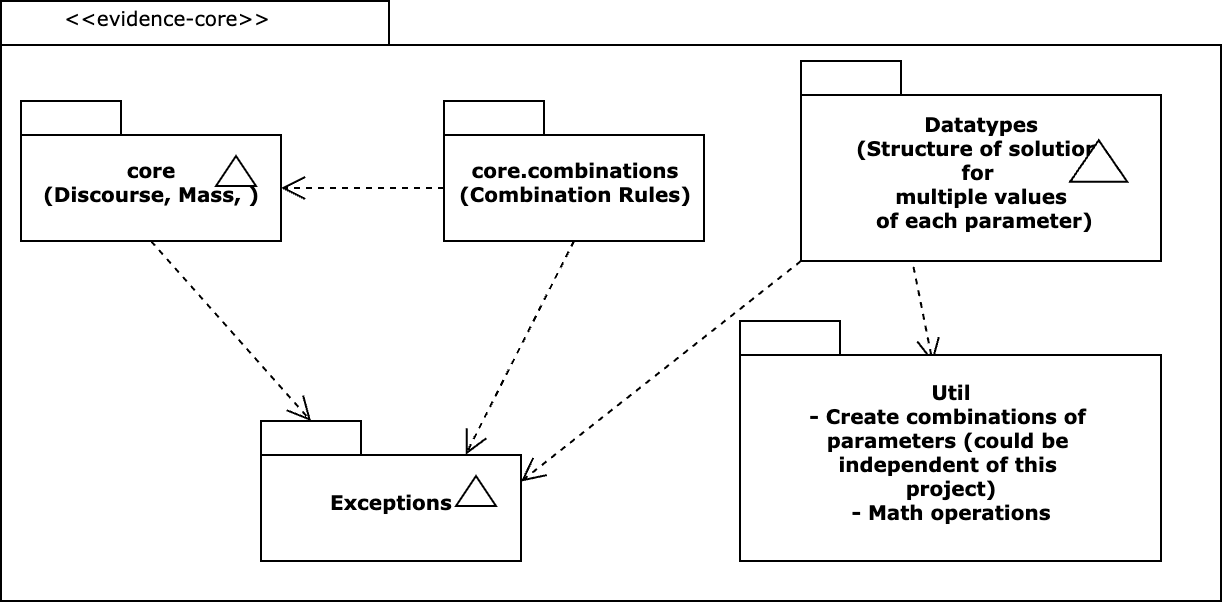

The diagram above was exported from draw.io. Its source (the exported page's mxGraphModel, read from the mxfile embedded in the PNG):
<mxGraphModel dx="677" dy="631" grid="1" gridSize="10" guides="1" tooltips="1" connect="1" arrows="1" fold="1" page="1" pageScale="1" pageWidth="827" pageHeight="1169" background="none" math="0" shadow="0">
  <root>
    <mxCell id="0" />
    <mxCell id="1" parent="0" />
    <mxCell id="2" value="" style="shape=folder;fontStyle=1;spacingTop=10;tabWidth=194;tabHeight=22;tabPosition=left;html=1;rounded=0;shadow=0;comic=0;labelBackgroundColor=none;strokeWidth=1;fillColor=none;fontFamily=Verdana;fontSize=10;align=center;" vertex="1" parent="1">
      <mxGeometry x="350" y="140" width="610" height="300" as="geometry" />
    </mxCell>
    <mxCell id="3" value="" style="group" vertex="1" connectable="0" parent="1">
      <mxGeometry x="360" y="190" width="130" height="70" as="geometry" />
    </mxCell>
    <mxCell id="4" value="core&lt;div&gt;(Discourse, Mass,&amp;nbsp;&lt;span style=&quot;background-color: transparent; color: light-dark(rgb(0, 0, 0), rgb(255, 255, 255));&quot;&gt;)&lt;/span&gt;&lt;/div&gt;" style="shape=folder;fontStyle=1;spacingTop=10;tabWidth=50;tabHeight=17;tabPosition=left;html=1;rounded=0;shadow=0;comic=0;labelBackgroundColor=none;strokeWidth=1;fontFamily=Verdana;fontSize=10;align=center;" vertex="1" parent="3">
      <mxGeometry width="130" height="70" as="geometry" />
    </mxCell>
    <mxCell id="5" value="" style="triangle;whiteSpace=wrap;html=1;rounded=0;shadow=0;comic=0;labelBackgroundColor=none;strokeWidth=1;fontFamily=Verdana;fontSize=10;align=center;rotation=-90;" vertex="1" parent="3">
      <mxGeometry x="100" y="25" width="15" height="20" as="geometry" />
    </mxCell>
    <mxCell id="6" style="edgeStyle=none;rounded=0;html=1;dashed=1;labelBackgroundColor=none;startFill=0;endArrow=open;endFill=0;endSize=10;fontFamily=Verdana;fontSize=10;entryX=0.458;entryY=0.175;entryPerimeter=0;exitX=0.306;exitY=0.97;exitDx=0;exitDy=0;exitPerimeter=0;entryDx=0;entryDy=0;" edge="1" source="12" target="7" parent="1">
      <mxGeometry relative="1" as="geometry" />
    </mxCell>
    <mxCell id="7" value="Util&lt;div&gt;- Create combinations of&amp;nbsp;&lt;/div&gt;&lt;div&gt;parameters (could be&amp;nbsp;&lt;/div&gt;&lt;div&gt;independent of this&amp;nbsp;&lt;/div&gt;&lt;div&gt;project)&lt;/div&gt;&lt;div&gt;- Math operations&lt;/div&gt;" style="shape=folder;fontStyle=1;spacingTop=10;tabWidth=50;tabHeight=17;tabPosition=left;html=1;rounded=0;shadow=0;comic=0;labelBackgroundColor=none;strokeColor=#000000;strokeWidth=1;fillColor=#ffffff;fontFamily=Verdana;fontSize=10;fontColor=#000000;align=center;" vertex="1" parent="1">
      <mxGeometry x="719.5" y="300" width="210.5" height="120" as="geometry" />
    </mxCell>
    <mxCell id="8" value="" style="group" vertex="1" connectable="0" parent="1">
      <mxGeometry x="480" y="349.99947954963227" width="130" height="70" as="geometry" />
    </mxCell>
    <mxCell id="9" value="Exceptions" style="shape=folder;fontStyle=1;spacingTop=10;tabWidth=50;tabHeight=17;tabPosition=left;html=1;rounded=0;shadow=0;comic=0;labelBackgroundColor=none;strokeWidth=1;fontFamily=Verdana;fontSize=10;align=center;" vertex="1" parent="8">
      <mxGeometry width="130" height="70" as="geometry" />
    </mxCell>
    <mxCell id="10" value="" style="triangle;whiteSpace=wrap;html=1;rounded=0;shadow=0;comic=0;labelBackgroundColor=none;strokeWidth=1;fontFamily=Verdana;fontSize=10;align=center;rotation=-90;" vertex="1" parent="8">
      <mxGeometry x="100" y="25" width="15" height="20" as="geometry" />
    </mxCell>
    <mxCell id="11" value="" style="group" vertex="1" connectable="0" parent="1">
      <mxGeometry x="750" y="170" width="180" height="100" as="geometry" />
    </mxCell>
    <mxCell id="12" value="Datatypes&lt;div&gt;(Structure of solution&amp;nbsp;&lt;/div&gt;&lt;div&gt;for&amp;nbsp;&lt;/div&gt;&lt;div&gt;multiple values&lt;/div&gt;&lt;div&gt;&amp;nbsp;of each parameter)&lt;/div&gt;" style="shape=folder;fontStyle=1;spacingTop=10;tabWidth=50;tabHeight=17;tabPosition=left;html=1;rounded=0;shadow=0;comic=0;labelBackgroundColor=none;strokeWidth=1;fontFamily=Verdana;fontSize=10;align=center;" vertex="1" parent="11">
      <mxGeometry width="180" height="100" as="geometry" />
    </mxCell>
    <mxCell id="13" value="" style="triangle;whiteSpace=wrap;html=1;rounded=0;shadow=0;comic=0;labelBackgroundColor=none;strokeWidth=1;fontFamily=Verdana;fontSize=10;align=center;rotation=-90;" vertex="1" parent="11">
      <mxGeometry x="138.46153846153845" y="35.714285714285715" width="20.76923076923077" height="28.571428571428573" as="geometry" />
    </mxCell>
    <mxCell id="14" style="rounded=0;html=1;dashed=1;labelBackgroundColor=none;startFill=0;endArrow=open;endFill=0;endSize=10;fontFamily=Verdana;fontSize=10;entryX=0;entryY=0;entryPerimeter=0;edgeStyle=elbowEdgeStyle;exitX=0;exitY=0;exitDx=0;exitDy=43.5;exitPerimeter=0;entryDx=130;entryDy=43.5;" edge="1" source="16" target="4" parent="1">
      <mxGeometry relative="1" as="geometry" />
    </mxCell>
    <mxCell id="15" value="&amp;lt;&amp;lt;evidence-core&amp;gt;&amp;gt;" style="text;html=1;align=left;verticalAlign=top;spacingTop=-4;fontSize=10;fontFamily=Verdana" vertex="1" parent="1">
      <mxGeometry x="380" y="140" width="130" height="20" as="geometry" />
    </mxCell>
    <mxCell id="16" value="core.combinations&lt;div&gt;(Combination Rules)&lt;/div&gt;" style="shape=folder;fontStyle=1;spacingTop=10;tabWidth=50;tabHeight=17;tabPosition=left;html=1;rounded=0;shadow=0;comic=0;labelBackgroundColor=none;strokeWidth=1;fontFamily=Verdana;fontSize=10;align=center;" vertex="1" parent="1">
      <mxGeometry x="571.5" y="190" width="130" height="70" as="geometry" />
    </mxCell>
    <mxCell id="17" style="rounded=0;html=1;entryX=0.787;entryY=0.242;entryPerimeter=0;dashed=1;labelBackgroundColor=none;startFill=0;endArrow=open;endFill=0;endSize=10;fontFamily=Verdana;fontSize=10;exitX=0.5;exitY=1;exitDx=0;exitDy=0;exitPerimeter=0;entryDx=0;entryDy=0;" edge="1" source="16" target="9" parent="1">
      <mxGeometry relative="1" as="geometry">
        <mxPoint x="1000" y="541" as="sourcePoint" />
        <mxPoint x="683.28" y="508.5" as="targetPoint" />
      </mxGeometry>
    </mxCell>
    <mxCell id="18" style="rounded=0;html=1;entryX=0;entryY=0;entryPerimeter=0;dashed=1;labelBackgroundColor=none;startFill=0;endArrow=open;endFill=0;endSize=10;fontFamily=Verdana;fontSize=10;exitX=0.5;exitY=1;exitDx=0;exitDy=0;exitPerimeter=0;entryDx=25;entryDy=0;" edge="1" source="4" target="9" parent="1">
      <mxGeometry relative="1" as="geometry">
        <mxPoint x="647" y="270" as="sourcePoint" />
        <mxPoint x="526" y="497" as="targetPoint" />
      </mxGeometry>
    </mxCell>
    <mxCell id="19" style="rounded=0;html=1;entryX=0;entryY=0;entryPerimeter=0;dashed=1;labelBackgroundColor=none;startFill=0;endArrow=open;endFill=0;endSize=10;fontFamily=Verdana;fontSize=10;exitX=0;exitY=0;exitDx=0;exitDy=100;exitPerimeter=0;entryDx=130;entryDy=30.25;" edge="1" source="12" target="9" parent="1">
      <mxGeometry relative="1" as="geometry">
        <mxPoint x="647" y="270" as="sourcePoint" />
        <mxPoint x="526" y="497" as="targetPoint" />
      </mxGeometry>
    </mxCell>
  </root>
</mxGraphModel>